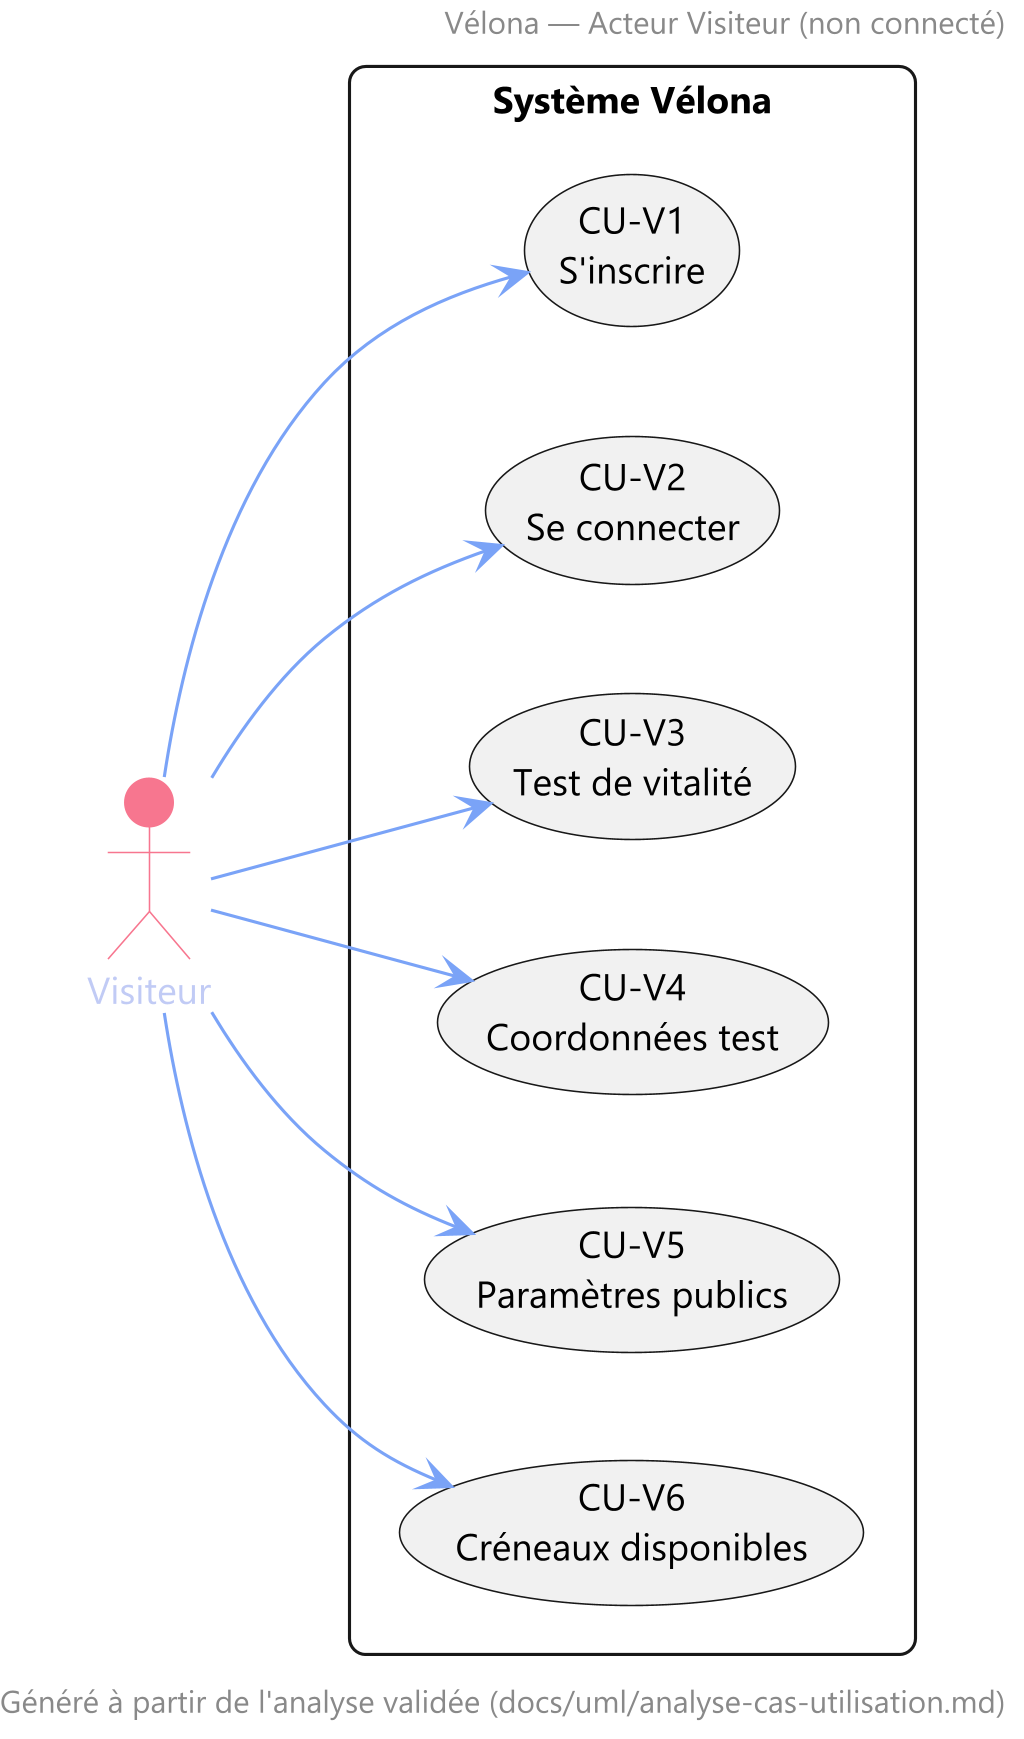

The diagram above was rendered by PlantUML. Its source (embedded in the PNG):
@startuml
!include ../../../../.agents/skills/plantuml-skill/assets/premium-theme.puml
header "Vélona — Acteur Visiteur (non connecté)"
footer "Généré à partir de l'analyse validée (docs/uml/analyse-cas-utilisation.md)"

left to right direction

actor "Visiteur" as V

rectangle "Système Vélona" {
    usecase "CU-V1\nS'inscrire" as UV1
    usecase "CU-V2\nSe connecter" as UV2
    usecase "CU-V3\nTest de vitalité" as UV3
    usecase "CU-V4\nCoordonnées test" as UV4
    usecase "CU-V5\nParamètres publics" as UV5
    usecase "CU-V6\nCréneaux disponibles" as UV6
}

V --> UV1
V --> UV2
V --> UV3
V --> UV4
V --> UV5
V --> UV6

@enduml